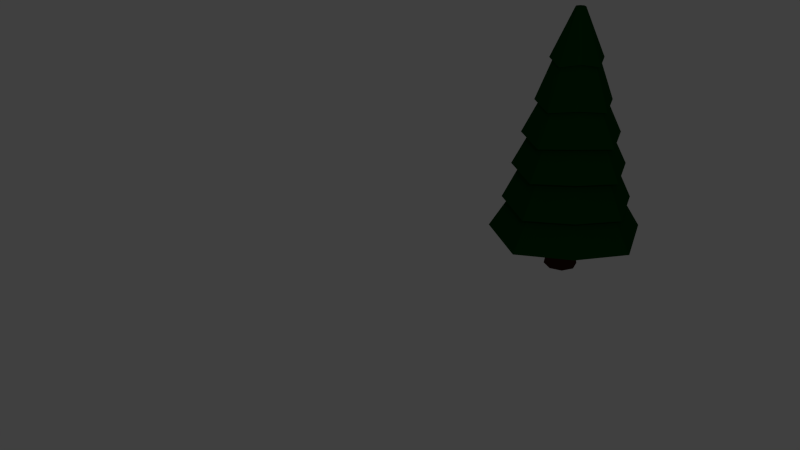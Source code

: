 # Source: ChristmasTree.blend  (saved by Blender 2.76.0; exported with 4.5.12 LTS)
import bpy
from mathutils import Matrix  # noqa: F401  (used for matrix-valued properties, if any)

bpy.ops.wm.read_factory_settings(use_empty=True)
scene = bpy.context.scene
scene.name = 'Scene'

# ---- collections
col_collection_1 = bpy.data.collections.new('Collection 1'); scene.collection.children.link(col_collection_1)

# ---- materials (node trees are filled in below, after node groups)
mat_christmastreetrunkmaterial = bpy.data.materials.new('ChristmasTreeTrunkMaterial')
mat_christmastreetrunkmaterial.alpha_threshold = 0.0
mat_christmastreetrunkmaterial.use_transparent_shadow = False
mat_christmastreetrunkmaterial.diffuse_color = (0.04696, 0.01331, 0.007923, 1.0)
mat_christmastreetrunkmaterial.roughness = 0.5
mat_christmastreetrunkmaterial.specular_intensity = 0.0
mat_christmastreetopmaterial = bpy.data.materials.new('ChristmasTreeTopMaterial')
mat_christmastreetopmaterial.alpha_threshold = 0.0
mat_christmastreetopmaterial.use_transparent_shadow = False
mat_christmastreetopmaterial.diffuse_color = (0.001673, 0.05222, 0.003715, 1.0)
mat_christmastreetopmaterial.roughness = 0.5
mat_christmastreetopmaterial.specular_intensity = 0.0

# ---- material node trees

# ---- world
world_world = bpy.data.worlds.new('World'); scene.world = world_world
world_world.color = (0.05088, 0.05088, 0.05088)
world_world.use_sun_shadow = False
world_world.sun_shadow_jitter_overblur = 0.0
world_world.cycles.sampling_method = 'MANUAL'
world_world.cycles.sample_map_resolution = 256

# ---- cameras
cam_camera = bpy.data.cameras.new('Camera')
cam_camera.clip_end = 100.0
cam_camera.lens = 35.0
cam_camera.sensor_width = 32.0
cam_camera.sensor_height = 18.0
cam_camera.ortho_scale = 7.314
cam_camera.dof.focus_distance = 0.0
cam_camera.dof.aperture_fstop = 128.0

# ---- lights
light_lamp = bpy.data.lights.new('Lamp', 'POINT')
light_lamp.transmission_factor = 0.0
light_lamp.cutoff_distance = 30.0
light_lamp.energy = 100.0
light_lamp.shadow_buffer_clip_start = 1.001
light_lamp.shadow_soft_size = 0.1
light_lamp.shadow_maximum_resolution = 0.006
light_lamp.use_absolute_resolution = True
light_lamp.cycles.use_multiple_importance_sampling = False

# ---- meshes
me_cylinder_001 = bpy.data.meshes.new('Cylinder.001')
me_cylinder_001.from_pydata([(-3.241e-08, 0.3786, -0.6447), (-3.241e-08, 0.3786, 0.6447), (0.2677, 0.2677, -0.6447), (0.2677, 0.2677, 0.6447), (0.3786, -1.192e-08, -0.6447), (0.3786, -1.192e-08, 0.6447), (0.2677, -0.2677, -0.6447), (0.2677, -0.2677, 0.6447), (-6.551e-08, -0.3786, -0.6447), (-6.551e-08, -0.3786, 0.6447), (-0.2677, -0.2677, -0.6447), (-0.2677, -0.2677, 0.6447), (-0.3786, 9.144e-09, -0.6447), (-0.3786, 9.144e-09, 0.6447), (-0.2677, 0.2677, -0.6447), (-0.2677, 0.2677, 0.6447), (-4.01e-08, 0.2757, 0.0), (0.195, 0.195, 0.0), (0.2757, -8.373e-09, 0.0), (0.195, -0.195, 0.0), (-6.562e-08, -0.2757, 0.0), (-0.195, -0.195, 0.0), (-0.2757, 8.377e-09, 0.0), (-0.195, 0.195, 0.0)], [], [(16, 1, 3, 17), (17, 3, 5, 18), (18, 5, 7, 19), (19, 7, 9, 20), (20, 9, 11, 21), (21, 11, 13, 22), (3, 1, 15, 13, 11, 9, 7, 5), (23, 15, 1, 16), (22, 13, 15, 23), (0, 2, 4, 6, 8, 10, 12, 14), (12, 22, 23, 14), (14, 23, 16, 0), (10, 21, 22, 12), (8, 20, 21, 10), (6, 19, 20, 8), (4, 18, 19, 6), (2, 17, 18, 4), (0, 16, 17, 2)])
me_cylinder_001.materials.append(mat_christmastreetrunkmaterial)
me_cylinder_001.use_remesh_preserve_volume = False
me_cylinder_001.use_remesh_preserve_attributes = False
me_cylinder_001.use_mirror_vertex_groups = False
me_cylinder_001.update()
me_cylinder = bpy.data.meshes.new('Cylinder')
me_cylinder.from_pydata([(-0.1193, 2.166, -1.103), (-0.1193, 0.9699, 3.698), (0.7693, 1.745, -1.0), (-0.04219, 0.9333, 3.698), (1.191, 0.8562, -1.103), (-0.00559, 0.8562, 3.698), (0.7693, -0.0325, -1.0), (-0.04219, 0.779, 3.698), (-0.1193, -0.454, -1.103), (-0.1193, 0.7424, 3.698), (-1.008, -0.0325, -1.0), (-0.1965, 0.779, 3.698), (-1.43, 0.8562, -1.103), (-0.2331, 0.8562, 3.698), (-1.008, 1.745, -1.0), (-0.1965, 0.9333, 3.698), (-0.1193, 1.642, 1.156), (0.4139, 1.389, 1.259), (0.6669, 0.8562, 1.156), (0.4139, 0.3229, 1.259), (-0.1193, 0.06998, 1.156), (-0.6526, 0.3229, 1.259), (-0.9056, 0.8562, 1.156), (-0.6526, 1.389, 1.259), (0.6547, 1.63, -0.2711), (1.022, 0.8562, -0.3744), (0.6547, 0.08216, -0.2711), (-0.1193, -0.285, -0.3744), (-0.8934, 0.08216, -0.2711), (-1.261, 0.8562, -0.3744), (-0.8934, 1.63, -0.2711), (-0.1193, 1.997, -0.3744), (-0.1193, 1.816, 0.4091), (0.5314, 1.507, 0.5124), (0.8401, 0.8562, 0.4091), (0.5314, 0.2054, 0.5124), (-0.1193, -0.1033, 0.4091), (-0.7701, 0.2054, 0.5124), (-1.079, 0.8562, 0.4091), (-0.7701, 1.507, 0.5124), (-0.1193, 1.472, 1.892), (0.2982, 1.274, 1.995), (0.4963, 0.8562, 1.892), (0.2982, 0.4386, 1.995), (-0.1193, 0.2406, 1.892), (-0.5369, 0.4386, 1.995), (-0.735, 0.8562, 1.892), (-0.5369, 1.274, 1.995), (-0.1193, 1.263, 2.794), (0.1563, 1.132, 2.897), (0.2871, 0.8562, 2.794), (0.1563, 0.5805, 2.897), (-0.1193, 0.4498, 2.794), (-0.395, 0.5805, 2.897), (-0.5258, 0.8562, 2.557), (-0.395, 1.132, 2.897), (-0.1193, 1.451, 2.557), (0.284, 1.26, 2.66), (0.4754, 0.8562, 2.557), (0.284, 0.4528, 2.653), (-0.1193, 0.2615, 2.557), (-0.5227, 0.4528, 2.66), (-0.7141, 0.8562, 2.557), (-0.5227, 1.26, 2.66), (0.4647, 1.44, 1.75), (0.7418, 0.8562, 1.647), (0.4647, 0.2721, 1.75), (-0.1193, -0.004962, 1.647), (-0.7034, 0.2721, 1.75), (-0.9805, 0.8562, 1.647), (-0.7034, 1.44, 1.75), (-0.1193, 1.717, 1.647), (0.6375, 1.613, 1.022), (0.9965, 0.8562, 0.9187), (0.6375, 0.09937, 1.022), (-0.1193, -0.2596, 0.9187), (-0.8762, 0.09937, 1.022), (-1.235, 0.8562, 0.9187), (-0.8762, 1.613, 1.022), (-0.1193, 1.972, 0.9187), (-0.1193, 2.157, 0.1914), (0.7627, 1.738, 0.2947), (1.181, 0.8562, 0.1914), (0.7627, -0.02584, 0.2947), (-0.1193, -0.4442, 0.1914), (-1.001, -0.02584, 0.2947), (-1.42, 0.8562, 0.1914), (-1.001, 1.738, 0.2947), (0.8863, 1.862, -0.5059), (1.363, 0.8562, -0.6092), (0.8863, -0.1495, -0.5059), (-0.1193, -0.6265, -0.6092), (-1.125, -0.1495, -0.5059), (-1.602, 0.8562, -0.6092), (-1.125, 1.862, -0.5059), (-0.1193, 2.339, -0.6092), (1.071, 2.047, -1.215), (1.636, 0.8562, -1.318), (1.071, -0.3343, -1.215), (-0.1193, -0.899, -1.318), (-1.31, -0.3343, -1.215), (-1.875, 0.8562, -1.318), (-1.31, 2.047, -1.215), (-0.1193, 2.611, -1.318)], [], [(56, 1, 3, 57), (57, 3, 5, 58), (58, 5, 7, 59), (59, 7, 9, 60), (60, 9, 11, 61), (61, 11, 13, 62), (3, 1, 15, 13, 11, 9, 7, 5), (63, 15, 1, 56), (62, 13, 15, 63), (0, 2, 4, 6, 8, 10, 12, 14), (86, 22, 23, 87), (87, 23, 16, 80), (85, 21, 22, 86), (84, 20, 21, 85), (83, 19, 20, 84), (82, 18, 19, 83), (81, 17, 18, 82), (80, 16, 17, 81), (103, 31, 24, 96), (96, 24, 25, 97), (97, 25, 26, 98), (98, 26, 27, 99), (99, 27, 28, 100), (100, 28, 29, 101), (102, 30, 31, 103), (101, 29, 30, 102), (95, 32, 33, 88), (88, 33, 34, 89), (89, 34, 35, 90), (90, 35, 36, 91), (91, 36, 37, 92), (92, 37, 38, 93), (94, 39, 32, 95), (93, 38, 39, 94), (77, 46, 47, 78), (78, 47, 40, 79), (76, 45, 46, 77), (75, 44, 45, 76), (74, 43, 44, 75), (73, 42, 43, 74), (72, 41, 42, 73), (79, 40, 41, 72), (69, 54, 55, 70), (70, 55, 48, 71), (68, 53, 54, 69), (67, 52, 53, 68), (66, 51, 52, 67), (65, 50, 51, 66), (64, 49, 50, 65), (71, 48, 49, 64), (54, 62, 63, 55), (55, 63, 56, 48), (53, 61, 62, 54), (52, 60, 61, 53), (51, 59, 60, 52), (50, 58, 59, 51), (49, 57, 58, 50), (48, 56, 57, 49), (40, 71, 64, 41), (41, 64, 65, 42), (42, 65, 66, 43), (43, 66, 67, 44), (44, 67, 68, 45), (45, 68, 69, 46), (47, 70, 71, 40), (46, 69, 70, 47), (16, 79, 72, 17), (17, 72, 73, 18), (18, 73, 74, 19), (19, 74, 75, 20), (20, 75, 76, 21), (21, 76, 77, 22), (23, 78, 79, 16), (22, 77, 78, 23), (32, 80, 81, 33), (33, 81, 82, 34), (34, 82, 83, 35), (35, 83, 84, 36), (36, 84, 85, 37), (37, 85, 86, 38), (39, 87, 80, 32), (38, 86, 87, 39), (29, 93, 94, 30), (30, 94, 95, 31), (28, 92, 93, 29), (27, 91, 92, 28), (26, 90, 91, 27), (25, 89, 90, 26), (24, 88, 89, 25), (31, 95, 88, 24), (12, 101, 102, 14), (14, 102, 103, 0), (10, 100, 101, 12), (8, 99, 100, 10), (6, 98, 99, 8), (4, 97, 98, 6), (2, 96, 97, 4), (0, 103, 96, 2)])
me_cylinder.materials.append(mat_christmastreetopmaterial)
me_cylinder.use_remesh_preserve_volume = False
me_cylinder.use_remesh_preserve_attributes = False
me_cylinder.use_mirror_vertex_groups = False
me_cylinder.update()

# ---- objects
ob_christmastreetrunk = bpy.data.objects.new('ChristmasTreeTrunk', me_cylinder_001)
ob_christmastreetop = bpy.data.objects.new('ChristmasTreeTop', me_cylinder)
ob_lamp = bpy.data.objects.new('Lamp', light_lamp)
ob_camera = bpy.data.objects.new('Camera', cam_camera)

# ---- transforms, parenting, visibility, modifiers, constraints
ob_christmastreetrunk.location = (-3.013, 8.35, -1.665)
ob_christmastreetrunk.rotation_euler = (0.0, -0.0, -0.02683)
ob_christmastreetrunk.lineart.crease_threshold = 0.0
ob_christmastreetop.location = (-2.837, 7.424, -0.06328)
ob_christmastreetop.lineart.crease_threshold = 0.0
ob_lamp.location = (4.076, 1.005, 5.904)
ob_lamp.rotation_euler = (0.6503, 0.05522, 1.866)
ob_lamp.lock_rotations_4d = False
ob_lamp.empty_display_type = 'ARROWS'
ob_lamp.color = (0.0, 0.0, 0.0, 0.0)
ob_lamp.lineart.crease_threshold = 0.0
ob_camera.location = (7.481, -6.508, 7.581)
ob_camera.rotation_euler = (1.109, 0.01082, 0.8149)
ob_camera.lock_rotations_4d = False
ob_camera.empty_display_type = 'ARROWS'
ob_camera.color = (0.0, 0.0, 0.0, 0.0)
ob_camera.display_type = 'WIRE'
ob_camera.lineart.crease_threshold = 0.0

# ---- collection membership
col_collection_1.objects.link(ob_christmastreetrunk)
col_collection_1.objects.link(ob_christmastreetop)
col_collection_1.objects.link(ob_lamp)
col_collection_1.objects.link(ob_camera)

# ---- scene / render settings (as saved in the file)
scene.camera = ob_camera
scene.frame_start = 1; scene.frame_end = 250; scene.frame_set(1)
scene.render.engine = 'BLENDER_EEVEE_NEXT'
scene.render.resolution_percentage = 50
scene.render.dither_intensity = 0.0
scene.cycles.use_denoising = False
scene.cycles.samples = 10
scene.cycles.sampling_pattern = 'TABULATED_SOBOL'
scene.cycles.light_sampling_threshold = 0.0
scene.cycles.use_adaptive_sampling = False
scene.cycles.use_light_tree = False
scene.cycles.blur_glossy = 0.0
scene.cycles.pixel_filter_type = 'GAUSSIAN'
scene.cycles.sample_clamp_indirect = 0.0
scene.view_settings.view_transform = 'Standard'
bpy.context.view_layer.update()
